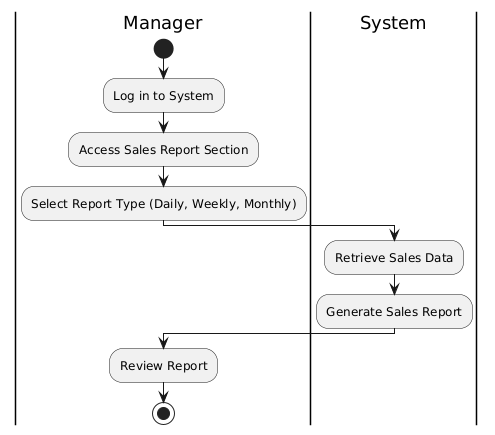

The diagram above was rendered by PlantUML. Its source (embedded in the PNG):
@startuml
|Manager|
start
:Log in to System;
:Access Sales Report Section;
:Select Report Type (Daily, Weekly, Monthly);
|System|
:Retrieve Sales Data;
:Generate Sales Report;
|Manager|
:Review Report;
stop
@enduml